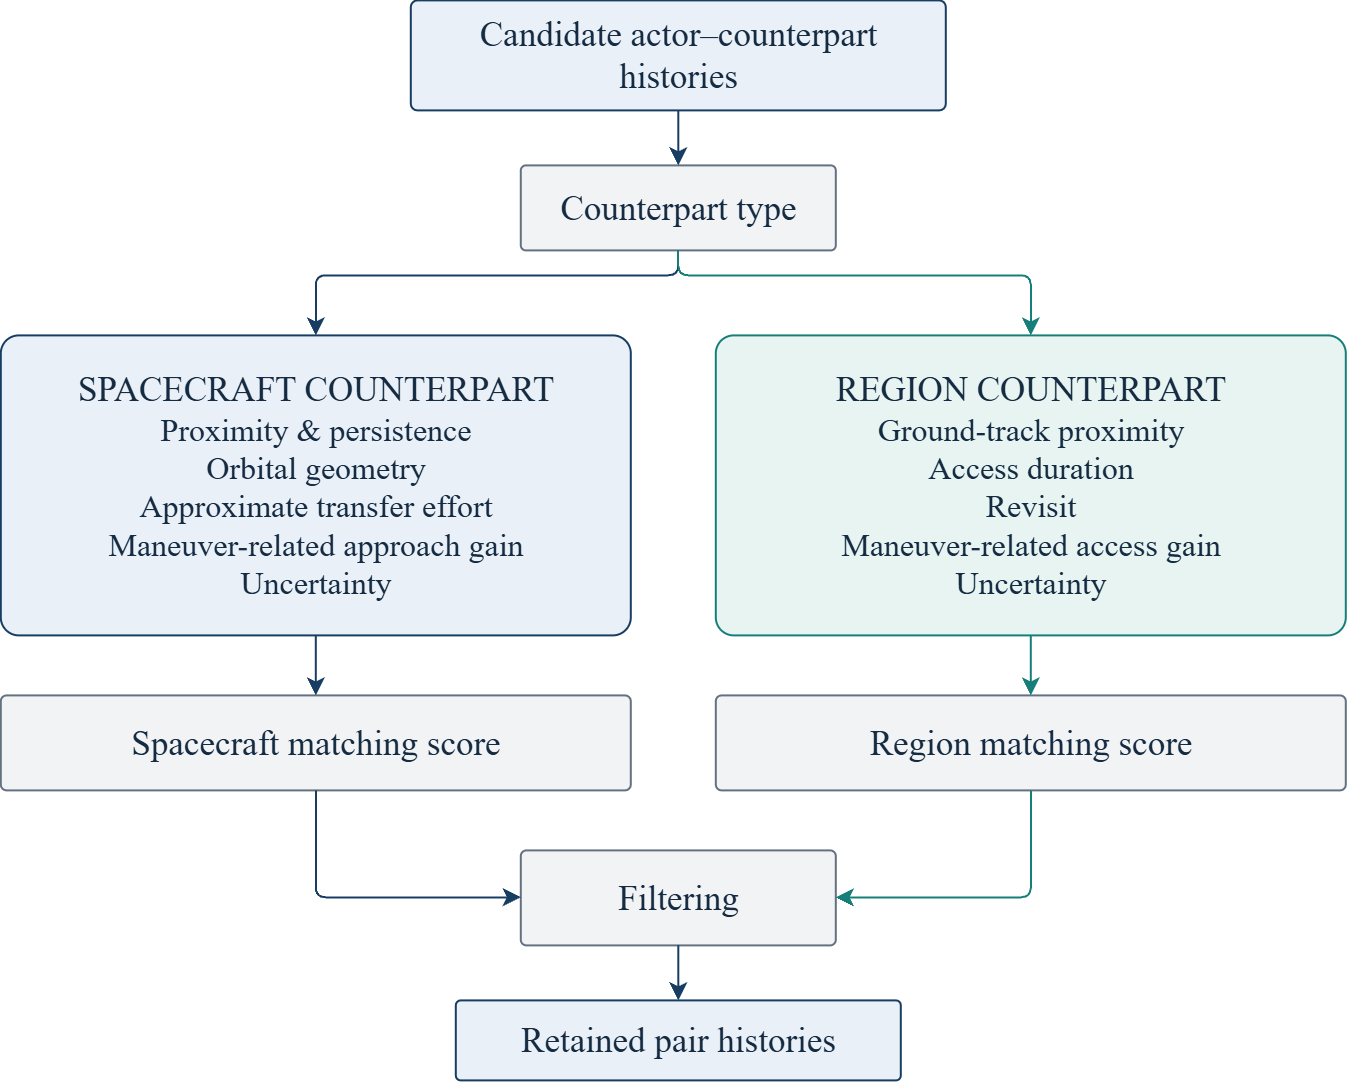

The diagram above was exported from draw.io. Its source (the exported page's mxGraphModel, read from the mxfile embedded in the PNG):
<mxGraphModel dx="2557" dy="1363" grid="1" gridSize="10" guides="1" tooltips="1" connect="1" arrows="1" fold="1" page="1" pageScale="1" pageWidth="827" pageHeight="1169" math="0" shadow="0">
  <root>
    <mxCell id="0" />
    <mxCell id="1" parent="0" />
    <mxCell id="G2KRWB0IDETJ3IT_1QSW-2" parent="1" style="rounded=1;arcSize=6;html=1;whiteSpace=wrap;fillColor=#EAF0F7;strokeColor=#183D63;strokeWidth=2;fontColor=#142B42;fontSize=35;fontFamily=Times New Roman;verticalAlign=middle;align=center;" value="&lt;font&gt;Candidate actor–counterpart&lt;br&gt;histories&lt;/font&gt;" vertex="1">
      <mxGeometry height="110" width="535" x="957" y="542.4000244140625" as="geometry" />
    </mxCell>
    <mxCell id="G2KRWB0IDETJ3IT_1QSW-3" parent="1" style="rounded=1;arcSize=6;html=1;whiteSpace=wrap;fillColor=#F2F3F5;strokeColor=#637180;strokeWidth=2;fontColor=#142B42;fontSize=24;fontFamily=Times New Roman;verticalAlign=middle;align=center;" value="&lt;font style=&quot;font-size: 35px;&quot;&gt;Counterpart type&lt;/font&gt;" vertex="1">
      <mxGeometry height="85" width="315" x="1067" y="707.4000244140625" as="geometry" />
    </mxCell>
    <mxCell id="G2KRWB0IDETJ3IT_1QSW-4" parent="1" style="rounded=1;arcSize=6;html=1;whiteSpace=wrap;fillColor=#EAF0F7;strokeColor=#183D63;strokeWidth=2;fontColor=#142B42;fontSize=24;fontFamily=Times New Roman;verticalAlign=middle;align=center;" value="&lt;font style=&quot;font-size: 35px;&quot;&gt;SPACECRAFT COUNTERPART&lt;/font&gt;&lt;div&gt;&lt;font style=&quot;font-size: 32px;&quot;&gt;Proximity &amp;amp; persistence&lt;br&gt;Orbital geometry&lt;br&gt;Approximate transfer effort&lt;br&gt;Maneuver-related approach gain&lt;br&gt;Uncertainty&lt;/font&gt;&lt;/div&gt;" vertex="1">
      <mxGeometry height="300" width="630" x="547" y="877.4000244140625" as="geometry" />
    </mxCell>
    <mxCell id="G2KRWB0IDETJ3IT_1QSW-5" parent="1" style="rounded=1;arcSize=6;html=1;whiteSpace=wrap;fillColor=#E7F4F2;strokeColor=#177F79;strokeWidth=2;fontColor=#142B42;fontSize=24;fontFamily=Times New Roman;verticalAlign=middle;align=center;" value="&lt;font style=&quot;&quot;&gt;&lt;span style=&quot;font-size: 35px;&quot;&gt;REGION COUNTERPART&lt;/span&gt;&lt;br&gt;&lt;font style=&quot;font-size: 32px;&quot;&gt;Ground-track proximity&lt;br&gt;Access duration&lt;br&gt;Revisit&lt;br&gt;Maneuver-related access gain&lt;br&gt;Uncertainty&lt;/font&gt;&lt;/font&gt;" vertex="1">
      <mxGeometry height="300" width="630" x="1262" y="877.4000244140625" as="geometry" />
    </mxCell>
    <mxCell id="G2KRWB0IDETJ3IT_1QSW-6" parent="1" style="rounded=1;arcSize=6;html=1;whiteSpace=wrap;fillColor=#F2F3F5;strokeColor=#637180;strokeWidth=2;fontColor=#142B42;fontSize=24;fontFamily=Times New Roman;verticalAlign=middle;align=center;" value="&lt;font style=&quot;font-size: 35px;&quot;&gt;Spacecraft matching score&lt;/font&gt;" vertex="1">
      <mxGeometry height="95" width="630" x="547" y="1237.4" as="geometry" />
    </mxCell>
    <mxCell id="G2KRWB0IDETJ3IT_1QSW-7" parent="1" style="rounded=1;arcSize=6;html=1;whiteSpace=wrap;fillColor=#F2F3F5;strokeColor=#637180;strokeWidth=2;fontColor=#142B42;fontSize=24;fontFamily=Times New Roman;verticalAlign=middle;align=center;" value="&lt;font style=&quot;font-size: 35px;&quot;&gt;Region matching score&lt;/font&gt;" vertex="1">
      <mxGeometry height="95" width="630" x="1262" y="1237.4" as="geometry" />
    </mxCell>
    <mxCell id="G2KRWB0IDETJ3IT_1QSW-8" parent="1" style="rounded=1;arcSize=6;html=1;whiteSpace=wrap;fillColor=#F2F3F5;strokeColor=#637180;strokeWidth=2;fontColor=#142B42;fontSize=35;fontFamily=Times New Roman;verticalAlign=middle;align=center;" value="Filtering" vertex="1">
      <mxGeometry height="95" width="315" x="1067" y="1392.4000244140625" as="geometry" />
    </mxCell>
    <mxCell id="G2KRWB0IDETJ3IT_1QSW-9" parent="1" style="rounded=1;arcSize=6;html=1;whiteSpace=wrap;fillColor=#EAF0F7;strokeColor=#183D63;strokeWidth=2;fontColor=#142B42;fontSize=24;fontFamily=Times New Roman;verticalAlign=middle;align=center;" value="&lt;font style=&quot;font-size: 35px;&quot;&gt;Retained pair histories&lt;/font&gt;" vertex="1">
      <mxGeometry height="80" width="445" x="1002" y="1542.4000244140625" as="geometry" />
    </mxCell>
    <mxCell id="G2KRWB0IDETJ3IT_1QSW-11" edge="1" parent="1" source="G2KRWB0IDETJ3IT_1QSW-2" style="edgeStyle=orthogonalEdgeStyle;rounded=1;orthogonalLoop=1;jettySize=auto;html=1;strokeColor=#183D63;strokeWidth=2;endArrow=classic;endFill=1;endSize=12;exitX=0.5;exitY=1;exitDx=0;exitDy=0;entryX=0.5;entryY=0;entryDx=0;entryDy=0;jumpStyle=arc;jumpSize=8;" target="G2KRWB0IDETJ3IT_1QSW-3" value="">
      <mxGeometry relative="1" as="geometry" />
    </mxCell>
    <mxCell id="G2KRWB0IDETJ3IT_1QSW-12" edge="1" parent="1" source="G2KRWB0IDETJ3IT_1QSW-3" style="edgeStyle=orthogonalEdgeStyle;rounded=1;orthogonalLoop=1;jettySize=auto;html=1;strokeColor=#183D63;strokeWidth=2;endArrow=classic;endFill=1;endSize=12;jumpStyle=arc;jumpSize=8;" target="G2KRWB0IDETJ3IT_1QSW-4" value="">
      <mxGeometry relative="1" as="geometry">
        <Array as="points">
          <mxPoint x="862" y="817.4000244140625" />
        </Array>
      </mxGeometry>
    </mxCell>
    <mxCell id="G2KRWB0IDETJ3IT_1QSW-13" edge="1" parent="1" source="G2KRWB0IDETJ3IT_1QSW-3" style="edgeStyle=orthogonalEdgeStyle;rounded=1;orthogonalLoop=1;jettySize=auto;html=1;strokeColor=#177F79;strokeWidth=2;endArrow=classic;endFill=1;endSize=12;jumpStyle=arc;jumpSize=8;" target="G2KRWB0IDETJ3IT_1QSW-5" value="">
      <mxGeometry relative="1" as="geometry">
        <Array as="points">
          <mxPoint x="1577" y="817.4000244140625" />
        </Array>
      </mxGeometry>
    </mxCell>
    <mxCell id="G2KRWB0IDETJ3IT_1QSW-14" edge="1" parent="1" source="G2KRWB0IDETJ3IT_1QSW-4" style="edgeStyle=orthogonalEdgeStyle;rounded=1;orthogonalLoop=1;jettySize=auto;html=1;strokeColor=#183D63;strokeWidth=2;endArrow=classic;endFill=1;endSize=12;exitX=0.5;exitY=1;exitDx=0;exitDy=0;entryX=0.5;entryY=0;entryDx=0;entryDy=0;jumpStyle=arc;jumpSize=8;" target="G2KRWB0IDETJ3IT_1QSW-6" value="">
      <mxGeometry relative="1" as="geometry" />
    </mxCell>
    <mxCell id="G2KRWB0IDETJ3IT_1QSW-15" edge="1" parent="1" source="G2KRWB0IDETJ3IT_1QSW-5" style="edgeStyle=orthogonalEdgeStyle;rounded=1;orthogonalLoop=1;jettySize=auto;html=1;strokeColor=#177F79;strokeWidth=2;endArrow=classic;endFill=1;endSize=12;exitX=0.5;exitY=1;exitDx=0;exitDy=0;entryX=0.5;entryY=0;entryDx=0;entryDy=0;jumpStyle=arc;jumpSize=8;" target="G2KRWB0IDETJ3IT_1QSW-7" value="">
      <mxGeometry relative="1" as="geometry" />
    </mxCell>
    <mxCell id="G2KRWB0IDETJ3IT_1QSW-16" edge="1" parent="1" source="G2KRWB0IDETJ3IT_1QSW-6" style="edgeStyle=orthogonalEdgeStyle;rounded=1;orthogonalLoop=1;jettySize=auto;html=1;strokeColor=#183D63;strokeWidth=2;endArrow=classic;endFill=1;endSize=12;jumpStyle=arc;jumpSize=8;" target="G2KRWB0IDETJ3IT_1QSW-8" value="">
      <mxGeometry relative="1" as="geometry">
        <Array as="points">
          <mxPoint x="862" y="1439.4000244140625" />
        </Array>
      </mxGeometry>
    </mxCell>
    <mxCell id="G2KRWB0IDETJ3IT_1QSW-17" edge="1" parent="1" source="G2KRWB0IDETJ3IT_1QSW-7" style="edgeStyle=orthogonalEdgeStyle;rounded=1;orthogonalLoop=1;jettySize=auto;html=1;strokeColor=#177F79;strokeWidth=2;endArrow=classic;endFill=1;endSize=12;jumpStyle=arc;jumpSize=8;" target="G2KRWB0IDETJ3IT_1QSW-8" value="">
      <mxGeometry relative="1" as="geometry">
        <Array as="points">
          <mxPoint x="1577" y="1439.4000244140625" />
        </Array>
      </mxGeometry>
    </mxCell>
    <mxCell id="G2KRWB0IDETJ3IT_1QSW-18" edge="1" parent="1" source="G2KRWB0IDETJ3IT_1QSW-8" style="edgeStyle=orthogonalEdgeStyle;rounded=1;orthogonalLoop=1;jettySize=auto;html=1;strokeColor=#183D63;strokeWidth=2;endArrow=classic;endFill=1;endSize=12;exitX=0.5;exitY=1;exitDx=0;exitDy=0;entryX=0.5;entryY=0;entryDx=0;entryDy=0;jumpStyle=arc;jumpSize=8;" target="G2KRWB0IDETJ3IT_1QSW-9" value="">
      <mxGeometry relative="1" as="geometry" />
    </mxCell>
  </root>
</mxGraphModel>